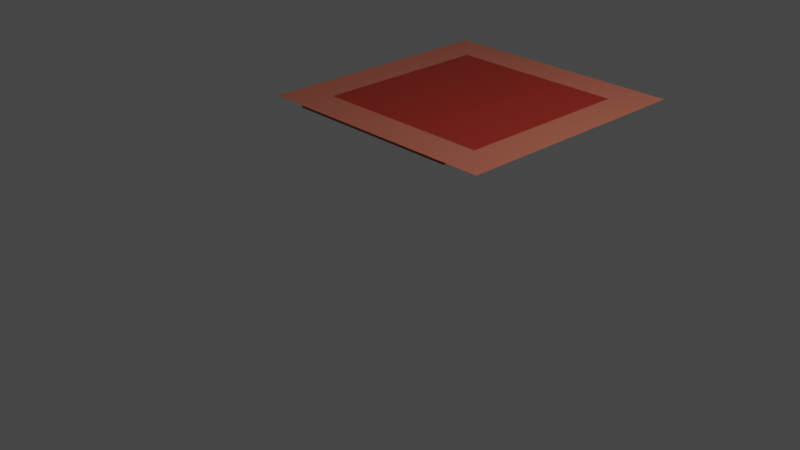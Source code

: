 # Source: Trap_Door_by_Rotating.blend  (saved by Blender 2.93.20; exported with 4.5.12 LTS)
import bpy
from mathutils import Matrix  # noqa: F401  (used for matrix-valued properties, if any)

bpy.ops.wm.read_factory_settings(use_empty=True)
scene = bpy.context.scene
scene.name = 'Scene'

# ---- collections
col_collection = bpy.data.collections.new('Collection'); scene.collection.children.link(col_collection)

# ---- materials (node trees are filled in below, after node groups)
mat_kenarlik = bpy.data.materials.new('kenarlik')
mat_kenarlik.use_transparent_shadow = False
mat_orta = bpy.data.materials.new('Orta')
mat_orta.use_transparent_shadow = False

# ---- material node trees
mat_kenarlik.use_nodes = True; mat_kenarlik.node_tree.nodes.clear()
_N = mat_kenarlik.node_tree.nodes; _L = mat_kenarlik.node_tree.links
n0 = _N.new('ShaderNodeBsdfPrincipled'); n0.name = 'Principled BSDF'; n0.location = (10, 300)
n0.distribution = 'GGX'
n0.subsurface_method = 'BURLEY'
n0.inputs[0].default_value = (0.3185, 0.08658, 0.05346, 1.0)
n0.inputs[3].default_value = 1.45
n0.inputs[27].default_value = (0.0, 0.0, 0.0, 1.0)
n0.inputs[28].default_value = 1.0
n1 = _N.new('ShaderNodeOutputMaterial'); n1.name = 'Material Output'; n1.location = (300, 300)
_L.new(n0.outputs[0], n1.inputs[0])
n1.is_active_output = True
mat_orta.use_nodes = True; mat_orta.node_tree.nodes.clear()
_N = mat_orta.node_tree.nodes; _L = mat_orta.node_tree.links
n0 = _N.new('ShaderNodeBsdfPrincipled'); n0.name = 'Principled BSDF'; n0.location = (10, 300)
n0.distribution = 'GGX'
n0.subsurface_method = 'BURLEY'
n0.inputs[0].default_value = (0.214, 0.01336, 0.005026, 1.0)
n0.inputs[3].default_value = 1.45
n0.inputs[27].default_value = (0.0, 0.0, 0.0, 1.0)
n0.inputs[28].default_value = 1.0
n1 = _N.new('ShaderNodeOutputMaterial'); n1.name = 'Material Output'; n1.location = (300, 300)
_L.new(n0.outputs[0], n1.inputs[0])
n1.is_active_output = True

# ---- world
world_world = bpy.data.worlds.new('World'); scene.world = world_world
world_world.use_nodes = True; world_world.node_tree.nodes.clear()
_N = world_world.node_tree.nodes; _L = world_world.node_tree.links
n0 = _N.new('ShaderNodeOutputWorld'); n0.name = 'World Output'; n0.location = (300, 300)
n1 = _N.new('ShaderNodeBackground'); n1.name = 'Background'; n1.location = (10, 300)
n1.inputs[0].default_value = (0.05088, 0.05088, 0.05088, 1.0)
_L.new(n1.outputs[0], n0.inputs[0])
n0.is_active_output = True
world_world.color = (0.05088, 0.05088, 0.05088)
world_world.use_sun_shadow = False
world_world.sun_shadow_jitter_overblur = 0.0

# ---- cameras
cam_camera = bpy.data.cameras.new('Camera')
cam_camera.clip_end = 100.0
cam_camera.ortho_scale = 7.314

# ---- lights
light_light = bpy.data.lights.new('Light', 'POINT')
light_light.transmission_factor = 0.0
light_light.energy = 1000.0
light_light.shadow_soft_size = 0.1
light_light.shadow_maximum_resolution = 0.006
light_light.use_absolute_resolution = True

# ---- meshes
me_cube_002 = bpy.data.meshes.new('Cube.002')
me_cube_002.from_pydata([(-1.0, -5.0, 0.7282), (-1.0, -5.0, 0.9782), (-1.0, -3.0, 0.7499), (-1.0, -3.0, 0.9999), (1.0, -5.0, 0.7282), (1.0, -5.0, 0.9782), (1.0, -3.0, 0.7499), (1.0, -3.0, 0.9999), (-1.0, -5.4, 0.5001), (-1.0, -5.4, 1.0), (-1.0, -5.0, 0.5001), (-1.0, -5.0, 1.0), (1.0, -5.4, 0.5001), (1.0, -5.4, 1.0), (1.0, -5.0, 0.5001), (1.0, -5.0, 1.0), (-1.0, -3.0, 1.0), (-1.0, -2.6, 1.0), (1.0, -3.0, 1.0), (1.0, -2.6, 1.0), (1.0, -2.6, 1.0), (1.4, -2.6, 1.0), (1.0, -5.4, 1.0), (1.4, -5.4, 1.0), (-1.4, -2.6, 1.0), (-1.0, -2.6, 1.0), (-1.4, -5.4, 1.0), (-1.0, -5.4, 1.0)], [], [(0, 1, 3, 2), (2, 3, 7, 6), (6, 7, 5, 4), (4, 5, 1, 0), (2, 6, 4, 0), (7, 3, 1, 5), (8, 9, 11, 10), (10, 11, 15, 14), (14, 15, 13, 12), (12, 13, 9, 8), (10, 14, 12, 8), (15, 11, 9, 13), (19, 17, 16, 18), (23, 21, 20, 22), (27, 25, 24, 26)])
me_cube_002.polygons.foreach_set('material_index', [0, 0, 0, 0, 0, 1, 0, 0, 0, 0, 0, 0, 0, 0, 0])
_uv = me_cube_002.uv_layers.new(name='UVMap')
_uv.uv.foreach_set('vector', [0.375, 0.0, 0.625, 0.0, 0.625, 0.25, 0.375, 0.25, 0.375, 0.25, 0.625, 0.25, 0.625, 0.5, 0.375, 0.5, 0.375, 0.5, 0.625, 0.5, 0.625, 0.75, 0.375, 0.75, 0.375, 0.75, 0.625, 0.75, 0.625, 1.0, 0.375, 1.0, 0.125, 0.5, 0.375, 0.5, 0.375, 0.75, 0.125, 0.75, 0.625, 0.5, 0.875, 0.5, 0.875, 0.75, 0.625, 0.75, 0.375, 0.0, 0.625, 0.0, 0.625, 0.25, 0.375, 0.25, 0.375, 0.25, 0.625, 0.25, 0.625, 0.5, 0.375, 0.5, 0.375, 0.5, 0.625, 0.5, 0.625, 0.75, 0.375, 0.75, 0.375, 0.75, 0.625, 0.75, 0.625, 1.0, 0.375, 1.0, 0.125, 0.5, 0.375, 0.5, 0.375, 0.75, 0.125, 0.75, 0.625, 0.5, 0.875, 0.5, 0.875, 0.75, 0.625, 0.75, 0.625, 0.5, 0.875, 0.5, 0.875, 0.75, 0.625, 0.75, 0.625, 0.5, 0.875, 0.5, 0.875, 0.75, 0.625, 0.75, 0.625, 0.5, 0.875, 0.5, 0.875, 0.75, 0.625, 0.75])
me_cube_002.materials.append(mat_kenarlik)
me_cube_002.materials.append(mat_orta)
me_cube_002.use_remesh_fix_poles = True
me_cube_002.use_remesh_preserve_attributes = False
me_cube_002.update()

# ---- objects
ob_light = bpy.data.objects.new('Light', light_light)
ob_camera = bpy.data.objects.new('Camera', cam_camera)
ob_trap_door = bpy.data.objects.new('Trap Door', me_cube_002)

# ---- transforms, parenting, visibility, modifiers, constraints
ob_light.location = (4.076, 1.005, 5.904)
ob_light.rotation_euler = (0.6503, 0.05522, 1.866)
ob_light.lock_rotations_4d = False
ob_light.empty_display_type = 'ARROWS'
ob_light.color = (0.0, 0.0, 0.0, 0.0)
ob_light.lineart.crease_threshold = 0.0
ob_camera.location = (7.359, -6.926, 4.958)
ob_camera.rotation_euler = (1.109, 0.0, 0.8149)
ob_camera.lock_rotations_4d = False
ob_camera.empty_display_type = 'ARROWS'
ob_camera.color = (0.0, 0.0, 0.0, 0.0)
ob_camera.display_type = 'WIRE'
ob_camera.lineart.crease_threshold = 0.0
ob_trap_door.location = (0.0, 5.0, 1.0)
ob_trap_door.scale = (1.0, 1.0, 0.05)

# ---- collection membership
col_collection.objects.link(ob_light)
col_collection.objects.link(ob_camera)
col_collection.objects.link(ob_trap_door)

# ---- scene / render settings (as saved in the file)
scene.camera = ob_camera
scene.frame_start = 1; scene.frame_end = 250; scene.frame_set(1)
scene.render.engine = 'BLENDER_EEVEE_NEXT'
scene.cycles.use_denoising = False
scene.cycles.samples = 128
scene.cycles.sampling_pattern = 'TABULATED_SOBOL'
scene.cycles.use_adaptive_sampling = False
scene.cycles.use_light_tree = False
scene.view_settings.view_transform = 'Filmic'
bpy.context.view_layer.update()
